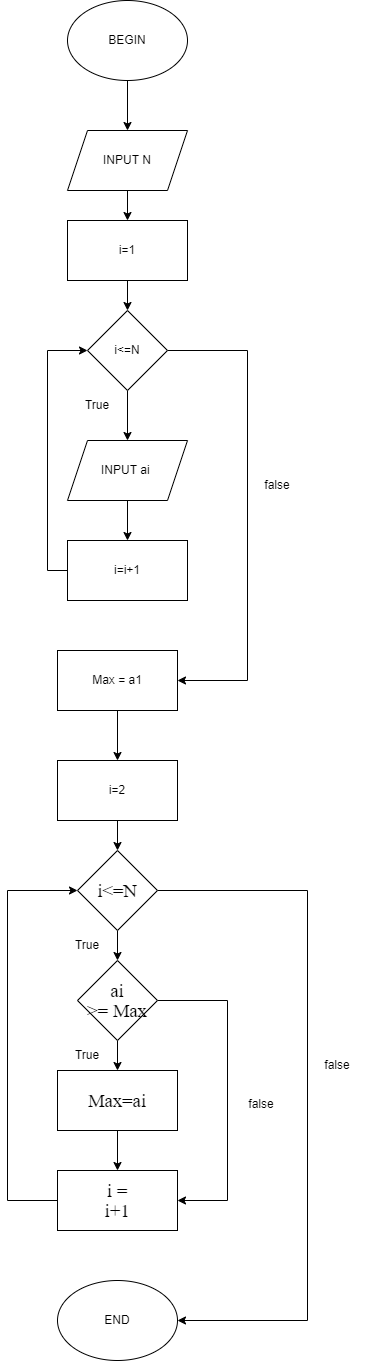

The diagram above was exported from draw.io. Its source (the exported page's mxGraphModel, read from the mxfile embedded in the PNG):
<mxGraphModel dx="868" dy="482" grid="1" gridSize="10" guides="1" tooltips="1" connect="1" arrows="1" fold="1" page="1" pageScale="1" pageWidth="827" pageHeight="1169" math="0" shadow="0">
  <root>
    <mxCell id="WIyWlLk6GJQsqaUBKTNV-0" />
    <mxCell id="WIyWlLk6GJQsqaUBKTNV-1" parent="WIyWlLk6GJQsqaUBKTNV-0" />
    <mxCell id="-VimF0-sfDT-7GpJEEXx-13" style="edgeStyle=orthogonalEdgeStyle;rounded=0;orthogonalLoop=1;jettySize=auto;html=1;exitX=0.5;exitY=1;exitDx=0;exitDy=0;entryX=0.5;entryY=0;entryDx=0;entryDy=0;" edge="1" parent="WIyWlLk6GJQsqaUBKTNV-1" source="-VimF0-sfDT-7GpJEEXx-0" target="-VimF0-sfDT-7GpJEEXx-2">
      <mxGeometry relative="1" as="geometry" />
    </mxCell>
    <mxCell id="-VimF0-sfDT-7GpJEEXx-0" value="BEGIN" style="ellipse;whiteSpace=wrap;html=1;" vertex="1" parent="WIyWlLk6GJQsqaUBKTNV-1">
      <mxGeometry x="220" y="80" width="120" height="80" as="geometry" />
    </mxCell>
    <mxCell id="-VimF0-sfDT-7GpJEEXx-1" value="END" style="ellipse;whiteSpace=wrap;html=1;" vertex="1" parent="WIyWlLk6GJQsqaUBKTNV-1">
      <mxGeometry x="210" y="1360" width="120" height="80" as="geometry" />
    </mxCell>
    <mxCell id="-VimF0-sfDT-7GpJEEXx-14" style="edgeStyle=orthogonalEdgeStyle;rounded=0;orthogonalLoop=1;jettySize=auto;html=1;exitX=0.5;exitY=1;exitDx=0;exitDy=0;" edge="1" parent="WIyWlLk6GJQsqaUBKTNV-1" source="-VimF0-sfDT-7GpJEEXx-2" target="-VimF0-sfDT-7GpJEEXx-3">
      <mxGeometry relative="1" as="geometry" />
    </mxCell>
    <mxCell id="-VimF0-sfDT-7GpJEEXx-2" value="INPUT N" style="shape=parallelogram;perimeter=parallelogramPerimeter;whiteSpace=wrap;html=1;fixedSize=1;" vertex="1" parent="WIyWlLk6GJQsqaUBKTNV-1">
      <mxGeometry x="220" y="210" width="120" height="60" as="geometry" />
    </mxCell>
    <mxCell id="-VimF0-sfDT-7GpJEEXx-15" style="edgeStyle=orthogonalEdgeStyle;rounded=0;orthogonalLoop=1;jettySize=auto;html=1;exitX=0.5;exitY=1;exitDx=0;exitDy=0;entryX=0.5;entryY=0;entryDx=0;entryDy=0;" edge="1" parent="WIyWlLk6GJQsqaUBKTNV-1" source="-VimF0-sfDT-7GpJEEXx-3" target="-VimF0-sfDT-7GpJEEXx-4">
      <mxGeometry relative="1" as="geometry" />
    </mxCell>
    <mxCell id="-VimF0-sfDT-7GpJEEXx-3" value="i=1" style="rounded=0;whiteSpace=wrap;html=1;" vertex="1" parent="WIyWlLk6GJQsqaUBKTNV-1">
      <mxGeometry x="220" y="300" width="120" height="60" as="geometry" />
    </mxCell>
    <mxCell id="-VimF0-sfDT-7GpJEEXx-16" style="edgeStyle=orthogonalEdgeStyle;rounded=0;orthogonalLoop=1;jettySize=auto;html=1;exitX=0.5;exitY=1;exitDx=0;exitDy=0;" edge="1" parent="WIyWlLk6GJQsqaUBKTNV-1" source="-VimF0-sfDT-7GpJEEXx-4" target="-VimF0-sfDT-7GpJEEXx-5">
      <mxGeometry relative="1" as="geometry" />
    </mxCell>
    <mxCell id="-VimF0-sfDT-7GpJEEXx-19" style="edgeStyle=orthogonalEdgeStyle;rounded=0;orthogonalLoop=1;jettySize=auto;html=1;exitX=1;exitY=0.5;exitDx=0;exitDy=0;entryX=1;entryY=0.5;entryDx=0;entryDy=0;" edge="1" parent="WIyWlLk6GJQsqaUBKTNV-1" source="-VimF0-sfDT-7GpJEEXx-4" target="-VimF0-sfDT-7GpJEEXx-7">
      <mxGeometry relative="1" as="geometry">
        <Array as="points">
          <mxPoint x="400" y="430" />
          <mxPoint x="400" y="760" />
        </Array>
      </mxGeometry>
    </mxCell>
    <mxCell id="-VimF0-sfDT-7GpJEEXx-4" value="i&amp;lt;=N" style="rhombus;whiteSpace=wrap;html=1;" vertex="1" parent="WIyWlLk6GJQsqaUBKTNV-1">
      <mxGeometry x="240" y="390" width="80" height="80" as="geometry" />
    </mxCell>
    <mxCell id="-VimF0-sfDT-7GpJEEXx-17" style="edgeStyle=orthogonalEdgeStyle;rounded=0;orthogonalLoop=1;jettySize=auto;html=1;exitX=0.5;exitY=1;exitDx=0;exitDy=0;entryX=0.5;entryY=0;entryDx=0;entryDy=0;" edge="1" parent="WIyWlLk6GJQsqaUBKTNV-1" source="-VimF0-sfDT-7GpJEEXx-5" target="-VimF0-sfDT-7GpJEEXx-6">
      <mxGeometry relative="1" as="geometry" />
    </mxCell>
    <mxCell id="-VimF0-sfDT-7GpJEEXx-5" value="INPUT ai&amp;nbsp;" style="shape=parallelogram;perimeter=parallelogramPerimeter;whiteSpace=wrap;html=1;fixedSize=1;" vertex="1" parent="WIyWlLk6GJQsqaUBKTNV-1">
      <mxGeometry x="220" y="520" width="120" height="60" as="geometry" />
    </mxCell>
    <mxCell id="-VimF0-sfDT-7GpJEEXx-18" style="edgeStyle=orthogonalEdgeStyle;rounded=0;orthogonalLoop=1;jettySize=auto;html=1;exitX=0;exitY=0.5;exitDx=0;exitDy=0;entryX=0;entryY=0.5;entryDx=0;entryDy=0;" edge="1" parent="WIyWlLk6GJQsqaUBKTNV-1" source="-VimF0-sfDT-7GpJEEXx-6" target="-VimF0-sfDT-7GpJEEXx-4">
      <mxGeometry relative="1" as="geometry" />
    </mxCell>
    <mxCell id="-VimF0-sfDT-7GpJEEXx-6" value="i=i+1" style="rounded=0;whiteSpace=wrap;html=1;" vertex="1" parent="WIyWlLk6GJQsqaUBKTNV-1">
      <mxGeometry x="220" y="620" width="120" height="60" as="geometry" />
    </mxCell>
    <mxCell id="-VimF0-sfDT-7GpJEEXx-20" style="edgeStyle=orthogonalEdgeStyle;rounded=0;orthogonalLoop=1;jettySize=auto;html=1;exitX=0.5;exitY=1;exitDx=0;exitDy=0;entryX=0.5;entryY=0;entryDx=0;entryDy=0;" edge="1" parent="WIyWlLk6GJQsqaUBKTNV-1" source="-VimF0-sfDT-7GpJEEXx-7" target="-VimF0-sfDT-7GpJEEXx-8">
      <mxGeometry relative="1" as="geometry" />
    </mxCell>
    <mxCell id="-VimF0-sfDT-7GpJEEXx-7" value="Max = a1" style="rounded=0;whiteSpace=wrap;html=1;" vertex="1" parent="WIyWlLk6GJQsqaUBKTNV-1">
      <mxGeometry x="210" y="730" width="120" height="60" as="geometry" />
    </mxCell>
    <mxCell id="-VimF0-sfDT-7GpJEEXx-21" style="edgeStyle=orthogonalEdgeStyle;rounded=0;orthogonalLoop=1;jettySize=auto;html=1;exitX=0.5;exitY=1;exitDx=0;exitDy=0;entryX=0.5;entryY=0;entryDx=0;entryDy=0;" edge="1" parent="WIyWlLk6GJQsqaUBKTNV-1" source="-VimF0-sfDT-7GpJEEXx-8" target="-VimF0-sfDT-7GpJEEXx-9">
      <mxGeometry relative="1" as="geometry" />
    </mxCell>
    <mxCell id="-VimF0-sfDT-7GpJEEXx-8" value="i=2" style="rounded=0;whiteSpace=wrap;html=1;" vertex="1" parent="WIyWlLk6GJQsqaUBKTNV-1">
      <mxGeometry x="210" y="840" width="120" height="60" as="geometry" />
    </mxCell>
    <mxCell id="-VimF0-sfDT-7GpJEEXx-22" style="edgeStyle=orthogonalEdgeStyle;rounded=0;orthogonalLoop=1;jettySize=auto;html=1;exitX=0.5;exitY=1;exitDx=0;exitDy=0;entryX=0.5;entryY=0;entryDx=0;entryDy=0;" edge="1" parent="WIyWlLk6GJQsqaUBKTNV-1" source="-VimF0-sfDT-7GpJEEXx-9" target="-VimF0-sfDT-7GpJEEXx-10">
      <mxGeometry relative="1" as="geometry" />
    </mxCell>
    <mxCell id="-VimF0-sfDT-7GpJEEXx-26" style="edgeStyle=orthogonalEdgeStyle;rounded=0;orthogonalLoop=1;jettySize=auto;html=1;exitX=1;exitY=0.5;exitDx=0;exitDy=0;entryX=1;entryY=0.5;entryDx=0;entryDy=0;" edge="1" parent="WIyWlLk6GJQsqaUBKTNV-1" source="-VimF0-sfDT-7GpJEEXx-9" target="-VimF0-sfDT-7GpJEEXx-1">
      <mxGeometry relative="1" as="geometry">
        <Array as="points">
          <mxPoint x="460" y="970" />
          <mxPoint x="460" y="1400" />
        </Array>
      </mxGeometry>
    </mxCell>
    <mxCell id="-VimF0-sfDT-7GpJEEXx-9" value="&lt;span style=&quot;font-size: 14.0pt ; line-height: 107% ; font-family: &amp;#34;times new roman&amp;#34; , serif&quot;&gt;i&amp;lt;=N&lt;/span&gt;" style="rhombus;whiteSpace=wrap;html=1;" vertex="1" parent="WIyWlLk6GJQsqaUBKTNV-1">
      <mxGeometry x="230" y="930" width="80" height="80" as="geometry" />
    </mxCell>
    <mxCell id="-VimF0-sfDT-7GpJEEXx-23" style="edgeStyle=orthogonalEdgeStyle;rounded=0;orthogonalLoop=1;jettySize=auto;html=1;exitX=0.5;exitY=1;exitDx=0;exitDy=0;entryX=0.5;entryY=0;entryDx=0;entryDy=0;" edge="1" parent="WIyWlLk6GJQsqaUBKTNV-1" source="-VimF0-sfDT-7GpJEEXx-10" target="-VimF0-sfDT-7GpJEEXx-11">
      <mxGeometry relative="1" as="geometry" />
    </mxCell>
    <mxCell id="-VimF0-sfDT-7GpJEEXx-25" style="edgeStyle=orthogonalEdgeStyle;rounded=0;orthogonalLoop=1;jettySize=auto;html=1;exitX=1;exitY=0.5;exitDx=0;exitDy=0;entryX=1;entryY=0.5;entryDx=0;entryDy=0;" edge="1" parent="WIyWlLk6GJQsqaUBKTNV-1" source="-VimF0-sfDT-7GpJEEXx-10" target="-VimF0-sfDT-7GpJEEXx-12">
      <mxGeometry relative="1" as="geometry">
        <Array as="points">
          <mxPoint x="380" y="1080" />
          <mxPoint x="380" y="1280" />
        </Array>
      </mxGeometry>
    </mxCell>
    <mxCell id="-VimF0-sfDT-7GpJEEXx-10" value="&lt;span style=&quot;font-size: 14.0pt ; line-height: 107% ; font-family: &amp;#34;times new roman&amp;#34; , serif&quot;&gt;ai&lt;br/&gt;&amp;gt;= Max&lt;/span&gt;" style="rhombus;whiteSpace=wrap;html=1;" vertex="1" parent="WIyWlLk6GJQsqaUBKTNV-1">
      <mxGeometry x="230" y="1040" width="80" height="80" as="geometry" />
    </mxCell>
    <mxCell id="-VimF0-sfDT-7GpJEEXx-24" style="edgeStyle=orthogonalEdgeStyle;rounded=0;orthogonalLoop=1;jettySize=auto;html=1;exitX=0.5;exitY=1;exitDx=0;exitDy=0;entryX=0.5;entryY=0;entryDx=0;entryDy=0;" edge="1" parent="WIyWlLk6GJQsqaUBKTNV-1" source="-VimF0-sfDT-7GpJEEXx-11" target="-VimF0-sfDT-7GpJEEXx-12">
      <mxGeometry relative="1" as="geometry" />
    </mxCell>
    <mxCell id="-VimF0-sfDT-7GpJEEXx-11" value="&lt;span style=&quot;font-size: 14.0pt ; line-height: 107% ; font-family: &amp;#34;times new roman&amp;#34; , serif&quot;&gt;Max=ai&lt;/span&gt;" style="rounded=0;whiteSpace=wrap;html=1;" vertex="1" parent="WIyWlLk6GJQsqaUBKTNV-1">
      <mxGeometry x="210" y="1150" width="120" height="60" as="geometry" />
    </mxCell>
    <mxCell id="-VimF0-sfDT-7GpJEEXx-33" style="edgeStyle=orthogonalEdgeStyle;rounded=0;orthogonalLoop=1;jettySize=auto;html=1;exitX=0;exitY=0.5;exitDx=0;exitDy=0;entryX=0;entryY=0.5;entryDx=0;entryDy=0;" edge="1" parent="WIyWlLk6GJQsqaUBKTNV-1" source="-VimF0-sfDT-7GpJEEXx-12" target="-VimF0-sfDT-7GpJEEXx-9">
      <mxGeometry relative="1" as="geometry">
        <Array as="points">
          <mxPoint x="160" y="1280" />
          <mxPoint x="160" y="970" />
        </Array>
      </mxGeometry>
    </mxCell>
    <mxCell id="-VimF0-sfDT-7GpJEEXx-12" value="&lt;span style=&quot;font-size: 14.0pt ; line-height: 107% ; font-family: &amp;#34;times new roman&amp;#34; , serif&quot;&gt;i =&lt;br/&gt;i+1&lt;/span&gt;" style="rounded=0;whiteSpace=wrap;html=1;" vertex="1" parent="WIyWlLk6GJQsqaUBKTNV-1">
      <mxGeometry x="210" y="1250" width="120" height="60" as="geometry" />
    </mxCell>
    <mxCell id="-VimF0-sfDT-7GpJEEXx-27" value="True" style="text;html=1;strokeColor=none;fillColor=none;align=center;verticalAlign=middle;whiteSpace=wrap;rounded=0;" vertex="1" parent="WIyWlLk6GJQsqaUBKTNV-1">
      <mxGeometry x="220" y="470" width="60" height="30" as="geometry" />
    </mxCell>
    <mxCell id="-VimF0-sfDT-7GpJEEXx-28" value="false" style="text;html=1;strokeColor=none;fillColor=none;align=center;verticalAlign=middle;whiteSpace=wrap;rounded=0;" vertex="1" parent="WIyWlLk6GJQsqaUBKTNV-1">
      <mxGeometry x="400" y="550" width="60" height="30" as="geometry" />
    </mxCell>
    <mxCell id="-VimF0-sfDT-7GpJEEXx-29" value="True" style="text;html=1;strokeColor=none;fillColor=none;align=center;verticalAlign=middle;whiteSpace=wrap;rounded=0;" vertex="1" parent="WIyWlLk6GJQsqaUBKTNV-1">
      <mxGeometry x="210" y="1010" width="60" height="30" as="geometry" />
    </mxCell>
    <mxCell id="-VimF0-sfDT-7GpJEEXx-30" value="false" style="text;html=1;strokeColor=none;fillColor=none;align=center;verticalAlign=middle;whiteSpace=wrap;rounded=0;" vertex="1" parent="WIyWlLk6GJQsqaUBKTNV-1">
      <mxGeometry x="460" y="1130" width="60" height="30" as="geometry" />
    </mxCell>
    <mxCell id="-VimF0-sfDT-7GpJEEXx-31" value="True" style="text;html=1;strokeColor=none;fillColor=none;align=center;verticalAlign=middle;whiteSpace=wrap;rounded=0;" vertex="1" parent="WIyWlLk6GJQsqaUBKTNV-1">
      <mxGeometry x="210" y="1120" width="60" height="30" as="geometry" />
    </mxCell>
    <mxCell id="-VimF0-sfDT-7GpJEEXx-32" value="false" style="text;html=1;strokeColor=none;fillColor=none;align=center;verticalAlign=middle;whiteSpace=wrap;rounded=0;" vertex="1" parent="WIyWlLk6GJQsqaUBKTNV-1">
      <mxGeometry x="384" y="1169" width="60" height="30" as="geometry" />
    </mxCell>
  </root>
</mxGraphModel>